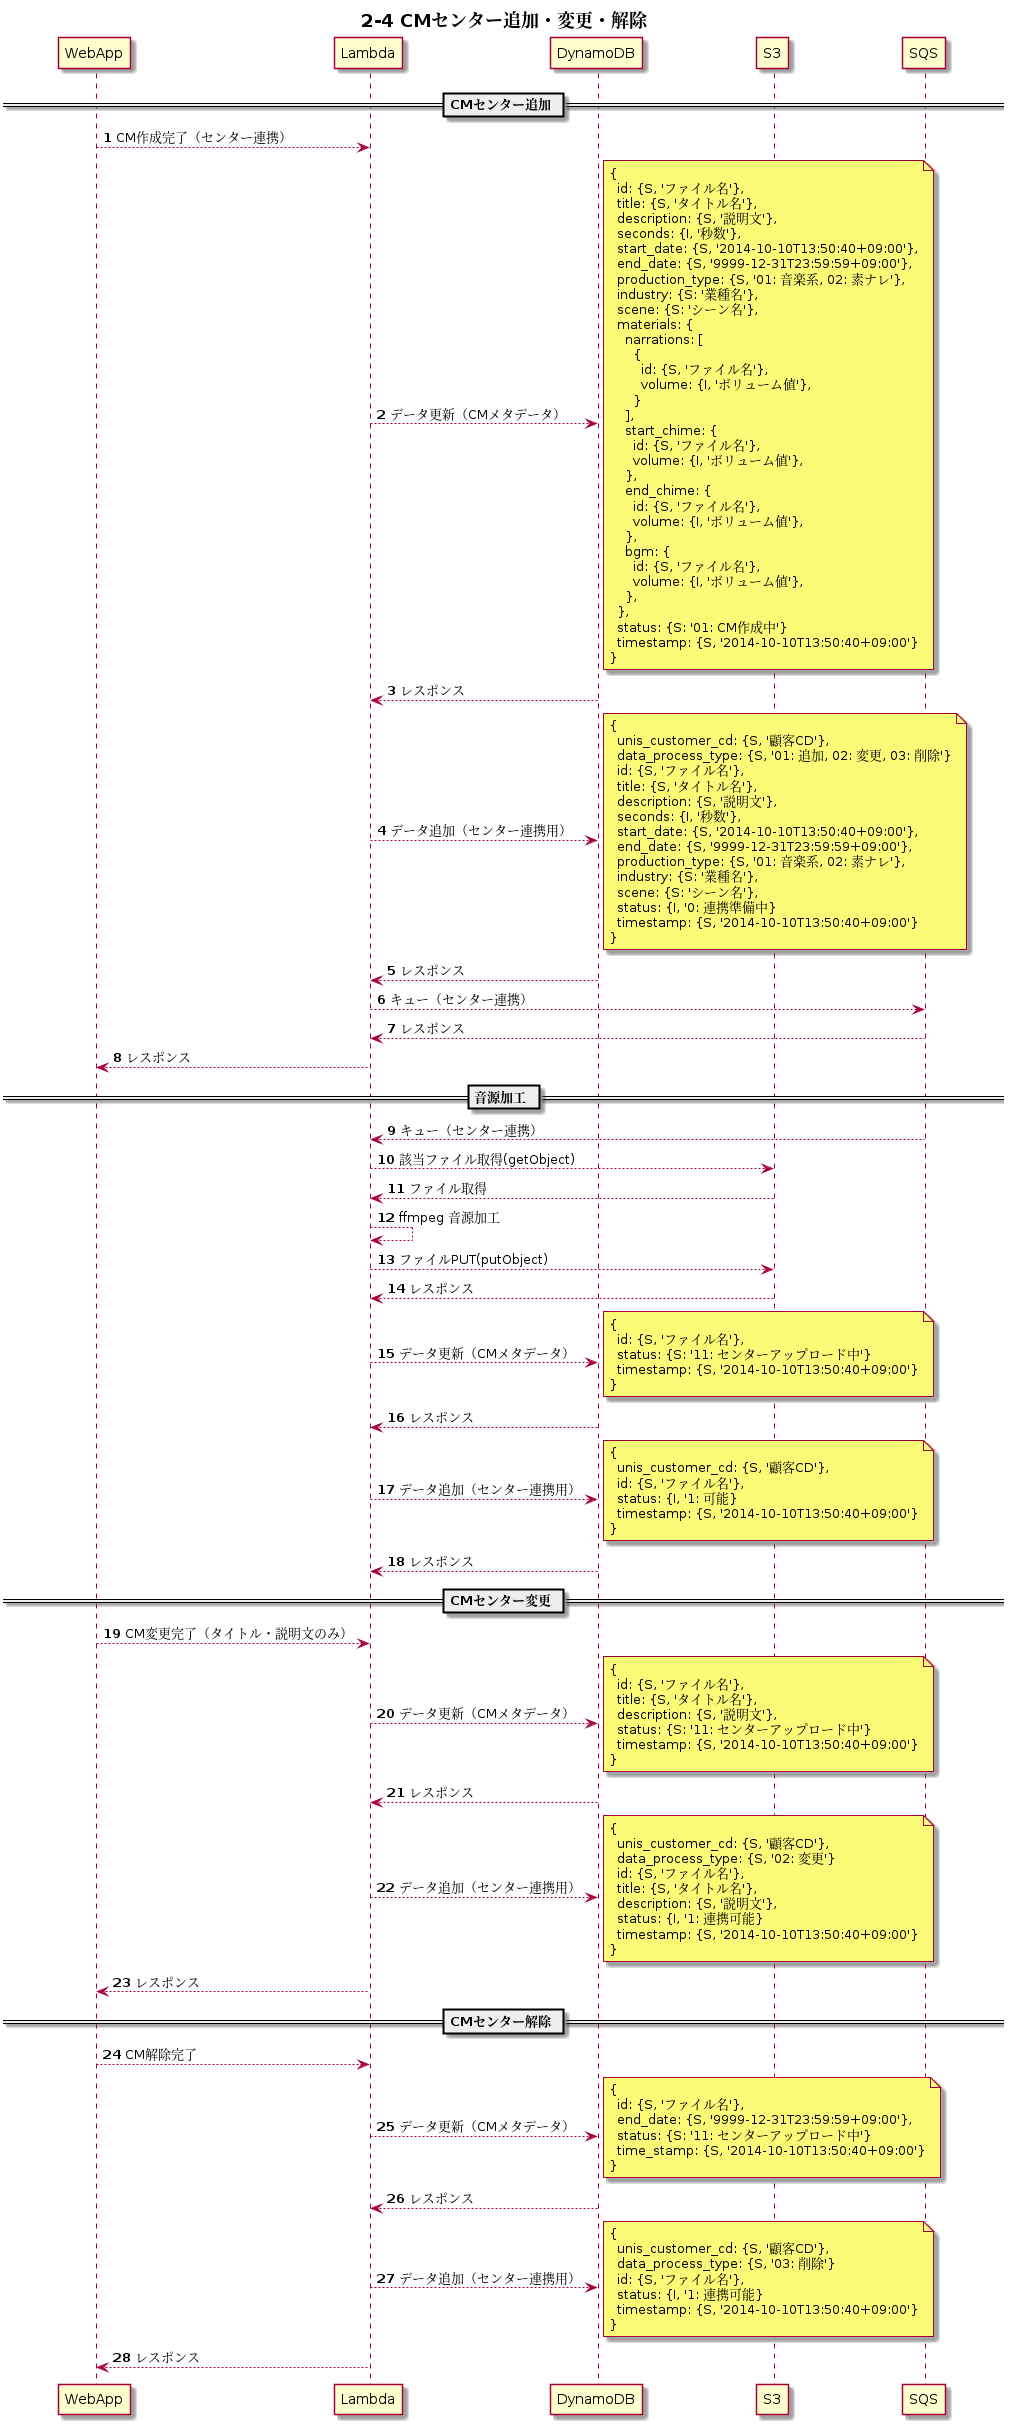

The diagram above was rendered by PlantUML. Its source (embedded in the PNG):
@startuml s2-4

participant WebApp order 1
participant Lambda order 2
participant DynamoDB order 3
participant S3 order 4
participant SQS order 5
skinparam ParticipantPadding 50
autonumber

title ** 2-4 CMセンター追加・変更・解除 **

== CMセンター追加 ==
WebApp --> Lambda: CM作成完了（センター連携）
Lambda --> DynamoDB: データ更新（CMメタデータ）
note right
{
  id: {S, 'ファイル名'},
  title: {S, 'タイトル名'},
  description: {S, '説明文'},
  seconds: {I, '秒数'},
  start_date: {S, '2014-10-10T13:50:40+09:00'},
  end_date: {S, '9999-12-31T23:59:59+09:00'},
  production_type: {S, '01: 音楽系, 02: 素ナレ'},
  industry: {S: '業種名'},
  scene: {S: 'シーン名'},
  materials: {
    narrations: [
      {
        id: {S, 'ファイル名'},
        volume: {I, 'ボリューム値'},
      }
    ],
    start_chime: {
      id: {S, 'ファイル名'},
      volume: {I, 'ボリューム値'},
    },
    end_chime: {
      id: {S, 'ファイル名'},
      volume: {I, 'ボリューム値'},
    },
    bgm: {
      id: {S, 'ファイル名'},
      volume: {I, 'ボリューム値'},
    },
  },
  status: {S: '01: CM作成中'}
  timestamp: {S, '2014-10-10T13:50:40+09:00'}
}
end note
Lambda <-- DynamoDB: レスポンス
Lambda --> DynamoDB: データ追加（センター連携用）
note right
{
  unis_customer_cd: {S, '顧客CD'},
  data_process_type: {S, '01: 追加, 02: 変更, 03: 削除'}
  id: {S, 'ファイル名'},
  title: {S, 'タイトル名'},
  description: {S, '説明文'},
  seconds: {I, '秒数'},
  start_date: {S, '2014-10-10T13:50:40+09:00'},
  end_date: {S, '9999-12-31T23:59:59+09:00'},
  production_type: {S, '01: 音楽系, 02: 素ナレ'},
  industry: {S: '業種名'},
  scene: {S: 'シーン名'},
  status: {I, '0: 連携準備中}
  timestamp: {S, '2014-10-10T13:50:40+09:00'}
}
end note
Lambda <-- DynamoDB: レスポンス
Lambda --> SQS: キュー（センター連携）
Lambda <-- SQS: レスポンス
WebApp <-- Lambda: レスポンス
== 音源加工 ==
Lambda <-- SQS: キュー（センター連携）
Lambda --> S3: 該当ファイル取得(getObject)
Lambda <-- S3: ファイル取得
Lambda --> Lambda: ffmpeg 音源加工
Lambda --> S3: ファイルPUT(putObject)
Lambda <-- S3: レスポンス
Lambda --> DynamoDB: データ更新（CMメタデータ）
note right
{
  id: {S, 'ファイル名'},
  status: {S: '11: センターアップロード中'}
  timestamp: {S, '2014-10-10T13:50:40+09:00'}
}
end note
Lambda <-- DynamoDB: レスポンス
Lambda --> DynamoDB: データ追加（センター連携用）
note right
{
  unis_customer_cd: {S, '顧客CD'},
  id: {S, 'ファイル名'},
  status: {I, '1: 可能}
  timestamp: {S, '2014-10-10T13:50:40+09:00'}
}
end note
Lambda <-- DynamoDB: レスポンス

== CMセンター変更 ==
WebApp --> Lambda: CM変更完了（タイトル・説明文のみ）
Lambda --> DynamoDB: データ更新（CMメタデータ）
note right
{
  id: {S, 'ファイル名'},
  title: {S, 'タイトル名'},
  description: {S, '説明文'},
  status: {S: '11: センターアップロード中'}
  timestamp: {S, '2014-10-10T13:50:40+09:00'}
}
end note
Lambda <-- DynamoDB: レスポンス
Lambda --> DynamoDB: データ追加（センター連携用）
note right
{
  unis_customer_cd: {S, '顧客CD'},
  data_process_type: {S, '02: 変更'}
  id: {S, 'ファイル名'},
  title: {S, 'タイトル名'},
  description: {S, '説明文'},
  status: {I, '1: 連携可能}
  timestamp: {S, '2014-10-10T13:50:40+09:00'}
}
end note
WebApp <-- Lambda: レスポンス

== CMセンター解除 ==
WebApp --> Lambda: CM解除完了
Lambda --> DynamoDB: データ更新（CMメタデータ）
note right
{
  id: {S, 'ファイル名'},
  end_date: {S, '9999-12-31T23:59:59+09:00'},
  status: {S: '11: センターアップロード中'}
  time_stamp: {S, '2014-10-10T13:50:40+09:00'}
}
end note
Lambda <-- DynamoDB: レスポンス
Lambda --> DynamoDB: データ追加（センター連携用）
note right
{
  unis_customer_cd: {S, '顧客CD'},
  data_process_type: {S, '03: 削除'}
  id: {S, 'ファイル名'},
  status: {I, '1: 連携可能}
  timestamp: {S, '2014-10-10T13:50:40+09:00'}
}
end note
WebApp <-- Lambda: レスポンス

@enduml